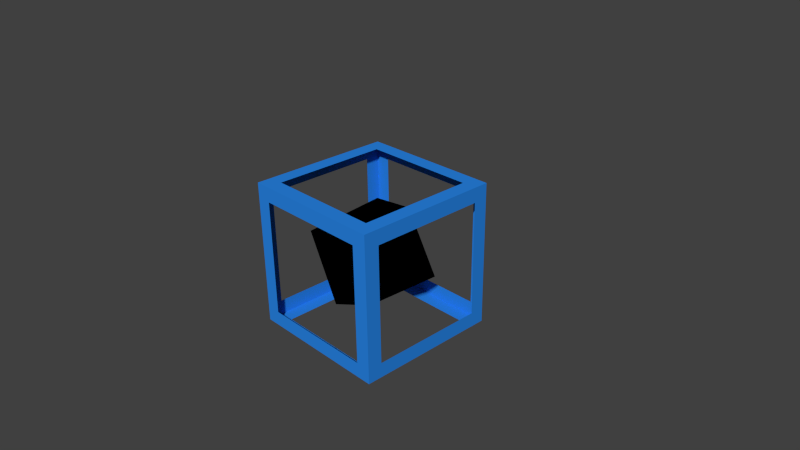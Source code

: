 # Source: Frigganobb.blend  (saved by Blender 2.63.0; exported with 4.5.12 LTS)
import bpy
from mathutils import Matrix  # noqa: F401  (used for matrix-valued properties, if any)

bpy.ops.wm.read_factory_settings(use_empty=True)
scene = bpy.context.scene
scene.name = 'Scene'

# ---- collections
col_collection_1 = bpy.data.collections.new('Collection 1'); scene.collection.children.link(col_collection_1)

# ---- materials (node trees are filled in below, after node groups)
mat_material_001 = bpy.data.materials.new('Material.001')
mat_material_001.alpha_threshold = 0.0
mat_material_001.use_transparent_shadow = False
mat_material_001.diffuse_color = (0.0, 0.0, 0.0, 1.0)
mat_material_001.roughness = 0.5
mat_material_001.specular_intensity = 1.0
mat_material_001.line_color = (0.0, 0.0, 0.0, 1.0)
mat_material = bpy.data.materials.new('Material')
mat_material.alpha_threshold = 0.0
mat_material.use_transparent_shadow = False
mat_material.diffuse_color = (0.0228, 0.2387, 0.8, 1.0)
mat_material.roughness = 0.5
mat_material.line_color = (0.0, 0.0, 0.0, 1.0)

# ---- material node trees

# ---- world
world_world = bpy.data.worlds.new('World'); scene.world = world_world
world_world.color = (0.05088, 0.05088, 0.05088)
world_world.use_sun_shadow = False
world_world.sun_shadow_jitter_overblur = 0.0
world_world.cycles.sampling_method = 'MANUAL'
world_world.cycles.sample_map_resolution = 256

# ---- cameras
cam_camera = bpy.data.cameras.new('Camera')
cam_camera.clip_end = 100.0
cam_camera.lens = 35.0
cam_camera.sensor_width = 32.0
cam_camera.sensor_height = 18.0
cam_camera.ortho_scale = 7.314
cam_camera.dof.focus_distance = 0.0
cam_camera.dof.aperture_fstop = 128.0

# ---- meshes
me_cube_001 = bpy.data.meshes.new('Cube.001')
me_cube_001.from_pydata([(-1.0, -1.0, -1.0), (-1.0, 1.0, -1.0), (1.0, 1.0, -1.0), (1.0, -1.0, -1.0), (-1.0, -1.0, 1.0), (-1.0, 1.0, 1.0), (1.0, 1.0, 1.0), (1.0, -1.0, 1.0)], [], [(4, 5, 1, 0), (5, 6, 2, 1), (6, 7, 3, 2), (7, 4, 0, 3), (0, 1, 2, 3), (7, 6, 5, 4)])
me_cube_001.materials.append(mat_material_001)
me_cube_001.use_remesh_preserve_volume = False
me_cube_001.use_remesh_preserve_attributes = False
me_cube_001.use_mirror_vertex_groups = False
me_cube_001.update()
me_cube = bpy.data.meshes.new('Cube')
me_cube.from_pydata([(-1.0, -1.0, -1.0), (-1.0, -1.0, -0.7955), (-1.0, -1.0, -0.5682), (-1.0, -1.0, -0.3409), (-1.0, -1.0, -0.1136), (-1.0, -0.7955, -1.0), (-1.0, -0.5682, -1.0), (-1.0, -0.3409, -1.0), (-1.0, -0.1136, -1.0), (-1.0, -0.7955, -0.7955), (-1.0, -0.7955, -0.5682), (-1.0, -0.5682, -0.7955), (-1.0, -0.7955, -0.3409), (-1.0, -0.7955, -0.1136), (-1.0, -0.3409, -0.7955), (-1.0, -0.1136, -0.7955), (-0.7955, -1.0, -1.0), (-0.5682, -1.0, -1.0), (-0.3409, -1.0, -1.0), (-0.1136, -1.0, -1.0), (-0.7955, -1.0, -0.7955), (-0.7955, -1.0, -0.5682), (-0.5682, -1.0, -0.7955), (-0.7955, -1.0, -0.3409), (-0.7955, -1.0, -0.1136), (-0.3409, -1.0, -0.7955), (-0.1136, -1.0, -0.7955), (-0.7955, -0.7955, -1.0), (-0.7955, -0.5682, -1.0), (-0.5682, -0.7955, -1.0), (-0.7955, -0.3409, -1.0), (-0.7955, -0.1136, -1.0), (-0.3409, -0.7955, -1.0), (-0.1136, -0.7955, -1.0), (-1.0, -1.0, 0.1136), (-1.0, -1.0, 0.3409), (-1.0, -1.0, 0.5682), (-1.0, -1.0, 0.7955), (-1.0, -1.0, 1.0), (-1.0, -0.7955, 0.1136), (-1.0, -0.7955, 0.3409), (-1.0, -0.7955, 0.5682), (-1.0, -0.7955, 0.7955), (-1.0, -0.5682, 0.7955), (-1.0, -0.3409, 0.7955), (-1.0, -0.1136, 0.7955), (-1.0, -0.7955, 1.0), (-1.0, -0.5682, 1.0), (-1.0, -0.3409, 1.0), (-1.0, -0.1136, 1.0), (-0.7955, -1.0, 0.1136), (-0.7955, -1.0, 0.3409), (-0.7955, -1.0, 0.5682), (-0.7955, -1.0, 0.7955), (-0.5682, -1.0, 0.7955), (-0.3409, -1.0, 0.7955), (-0.1136, -1.0, 0.7955), (-0.7955, -1.0, 1.0), (-0.5682, -1.0, 1.0), (-0.3409, -1.0, 1.0), (-0.1136, -1.0, 1.0), (-0.7955, -0.7955, 1.0), (-0.7955, -0.5682, 1.0), (-0.5682, -0.7955, 1.0), (-0.7955, -0.3409, 1.0), (-0.7955, -0.1136, 1.0), (-0.3409, -0.7955, 1.0), (-0.1136, -0.7955, 1.0), (-1.0, 0.1136, -1.0), (-1.0, 0.3409, -1.0), (-1.0, 0.5682, -1.0), (-1.0, 0.7955, -1.0), (-1.0, 0.1136, -0.7955), (-1.0, 0.3409, -0.7955), (-1.0, 0.5682, -0.7955), (-1.0, 0.7955, -0.7955), (-1.0, 0.7955, -0.5682), (-1.0, 0.7955, -0.3409), (-1.0, 0.7955, -0.1136), (-1.0, 1.0, -1.0), (-1.0, 1.0, -0.7955), (-1.0, 1.0, -0.5682), (-1.0, 1.0, -0.3409), (-1.0, 1.0, -0.1136), (-0.7955, 0.1136, -1.0), (-0.7955, 0.3409, -1.0), (-0.7955, 0.5682, -1.0), (-0.7955, 0.7955, -1.0), (-0.5682, 0.7955, -1.0), (-0.3409, 0.7955, -1.0), (-0.1136, 0.7955, -1.0), (-0.7955, 1.0, -1.0), (-0.5682, 1.0, -1.0), (-0.3409, 1.0, -1.0), (-0.1136, 1.0, -1.0), (-0.7955, 1.0, -0.7955), (-0.7955, 1.0, -0.5682), (-0.5682, 1.0, -0.7955), (-0.7955, 1.0, -0.3409), (-0.7955, 1.0, -0.1136), (-0.3409, 1.0, -0.7955), (-0.1136, 1.0, -0.7955), (-1.0, 0.1136, 0.7955), (-1.0, 0.3409, 0.7955), (-1.0, 0.7955, 0.1136), (-1.0, 0.7955, 0.3409), (-1.0, 0.5682, 0.7955), (-1.0, 0.7955, 0.5682), (-1.0, 0.7955, 0.7955), (-1.0, 0.1136, 1.0), (-1.0, 0.3409, 1.0), (-1.0, 0.5682, 1.0), (-1.0, 0.7955, 1.0), (-1.0, 1.0, 0.1136), (-1.0, 1.0, 0.3409), (-1.0, 1.0, 0.5682), (-1.0, 1.0, 0.7955), (-1.0, 1.0, 1.0), (-0.7955, 0.1136, 1.0), (-0.7955, 0.3409, 1.0), (-0.7955, 0.5682, 1.0), (-0.7955, 0.7955, 1.0), (-0.5682, 0.7955, 1.0), (-0.3409, 0.7955, 1.0), (-0.1136, 0.7955, 1.0), (-0.7955, 1.0, 0.1136), (-0.7955, 1.0, 0.3409), (-0.7955, 1.0, 0.5682), (-0.7955, 1.0, 0.7955), (-0.5682, 1.0, 0.7955), (-0.3409, 1.0, 0.7955), (-0.1136, 1.0, 0.7955), (-0.7955, 1.0, 1.0), (-0.5682, 1.0, 1.0), (-0.3409, 1.0, 1.0), (-0.1136, 1.0, 1.0), (0.1136, -1.0, -1.0), (0.3409, -1.0, -1.0), (0.5682, -1.0, -1.0), (0.7955, -1.0, -1.0), (0.1136, -1.0, -0.7955), (0.3409, -1.0, -0.7955), (0.5682, -1.0, -0.7955), (0.7955, -1.0, -0.7955), (0.7955, -1.0, -0.5682), (0.7955, -1.0, -0.3409), (0.7955, -1.0, -0.1136), (0.1136, -0.7955, -1.0), (0.3409, -0.7955, -1.0), (0.5682, -0.7955, -1.0), (0.7955, -0.7955, -1.0), (0.7955, -0.5682, -1.0), (0.7955, -0.3409, -1.0), (0.7955, -0.1136, -1.0), (1.0, -1.0, -1.0), (1.0, -1.0, -0.7955), (1.0, -1.0, -0.5682), (1.0, -1.0, -0.3409), (1.0, -1.0, -0.1136), (1.0, -0.7955, -1.0), (1.0, -0.5682, -1.0), (1.0, -0.3409, -1.0), (1.0, -0.1136, -1.0), (1.0, -0.7955, -0.7955), (1.0, -0.7955, -0.5682), (1.0, -0.5682, -0.7955), (1.0, -0.7955, -0.3409), (1.0, -0.7955, -0.1136), (1.0, -0.3409, -0.7955), (1.0, -0.1136, -0.7955), (0.1136, -1.0, 0.7955), (0.3409, -1.0, 0.7955), (0.7955, -1.0, 0.1136), (0.7955, -1.0, 0.3409), (0.5682, -1.0, 0.7955), (0.7955, -1.0, 0.5682), (0.7955, -1.0, 0.7955), (0.1136, -1.0, 1.0), (0.3409, -1.0, 1.0), (0.5682, -1.0, 1.0), (0.7955, -1.0, 1.0), (0.1136, -0.7955, 1.0), (0.3409, -0.7955, 1.0), (0.5682, -0.7955, 1.0), (0.7955, -0.7955, 1.0), (0.7955, -0.5682, 1.0), (0.7955, -0.3409, 1.0), (0.7955, -0.1136, 1.0), (1.0, -1.0, 0.1136), (1.0, -1.0, 0.3409), (1.0, -1.0, 0.5682), (1.0, -1.0, 0.7955), (1.0, -1.0, 1.0), (1.0, -0.7955, 0.1136), (1.0, -0.7955, 0.3409), (1.0, -0.7955, 0.5682), (1.0, -0.7955, 0.7955), (1.0, -0.5682, 0.7955), (1.0, -0.3409, 0.7955), (1.0, -0.1136, 0.7955), (1.0, -0.7955, 1.0), (1.0, -0.5682, 1.0), (1.0, -0.3409, 1.0), (1.0, -0.1136, 1.0), (0.1136, 0.7955, -1.0), (0.3409, 0.7955, -1.0), (0.7955, 0.1136, -1.0), (0.7955, 0.3409, -1.0), (0.5682, 0.7955, -1.0), (0.7955, 0.5682, -1.0), (0.7955, 0.7955, -1.0), (0.1136, 1.0, -1.0), (0.3409, 1.0, -1.0), (0.5682, 1.0, -1.0), (0.7955, 1.0, -1.0), (0.1136, 1.0, -0.7955), (0.3409, 1.0, -0.7955), (0.5682, 1.0, -0.7955), (0.7955, 1.0, -0.7955), (0.7955, 1.0, -0.5682), (0.7955, 1.0, -0.3409), (0.7955, 1.0, -0.1136), (1.0, 0.1136, -1.0), (1.0, 0.3409, -1.0), (1.0, 0.5682, -1.0), (1.0, 0.7955, -1.0), (1.0, 0.1136, -0.7955), (1.0, 0.3409, -0.7955), (1.0, 0.5682, -0.7955), (1.0, 0.7955, -0.7955), (1.0, 0.7955, -0.5682), (1.0, 0.7955, -0.3409), (1.0, 0.7955, -0.1136), (1.0, 1.0, -1.0), (1.0, 1.0, -0.7955), (1.0, 1.0, -0.5682), (1.0, 1.0, -0.3409), (1.0, 1.0, -0.1136), (0.1136, 0.7955, 1.0), (0.3409, 0.7955, 1.0), (0.7955, 0.1136, 1.0), (0.7955, 0.3409, 1.0), (0.5682, 0.7955, 1.0), (0.7955, 0.5682, 1.0), (0.7955, 0.7955, 1.0), (0.1136, 1.0, 0.7955), (0.3409, 1.0, 0.7955), (0.7955, 1.0, 0.1136), (0.7955, 1.0, 0.3409), (0.5682, 1.0, 0.7955), (0.7955, 1.0, 0.5682), (0.7955, 1.0, 0.7955), (0.1136, 1.0, 1.0), (0.3409, 1.0, 1.0), (0.5682, 1.0, 1.0), (0.7955, 1.0, 1.0), (1.0, 0.1136, 0.7955), (1.0, 0.3409, 0.7955), (1.0, 0.7955, 0.1136), (1.0, 0.7955, 0.3409), (1.0, 0.5682, 0.7955), (1.0, 0.7955, 0.5682), (1.0, 0.7955, 0.7955), (1.0, 0.1136, 1.0), (1.0, 0.3409, 1.0), (1.0, 0.5682, 1.0), (1.0, 0.7955, 1.0), (1.0, 1.0, 0.1136), (1.0, 1.0, 0.3409), (1.0, 1.0, 0.5682), (1.0, 1.0, 0.7955), (1.0, 1.0, 1.0)], [], [(1, 20, 21, 2), (3, 23, 24, 4), (2, 21, 23, 3), (5, 6, 28, 27), (7, 8, 31, 30), (6, 7, 30, 28), (16, 27, 29, 17), (18, 32, 33, 19), (17, 29, 32, 18), (1, 2, 10, 9), (3, 4, 13, 12), (2, 3, 12, 10), (5, 9, 11, 6), (7, 14, 15, 8), (6, 11, 14, 7), (16, 17, 22, 20), (18, 19, 26, 25), (17, 18, 25, 22), (0, 1, 9, 5), (0, 16, 20, 1), (0, 5, 27, 16), (34, 50, 51, 35), (36, 52, 53, 37), (35, 51, 52, 36), (61, 62, 47, 46), (64, 65, 49, 48), (62, 64, 48, 47), (34, 35, 40, 39), (36, 37, 42, 41), (35, 36, 41, 40), (58, 63, 61, 57), (60, 67, 66, 59), (59, 66, 63, 58), (42, 46, 47, 43), (44, 48, 49, 45), (43, 47, 48, 44), (53, 54, 58, 57), (55, 56, 60, 59), (54, 55, 59, 58), (37, 38, 46, 42), (37, 53, 57, 38), (57, 61, 46, 38), (68, 69, 85, 84), (70, 71, 87, 86), (69, 70, 86, 85), (81, 96, 95, 80), (83, 99, 98, 82), (82, 98, 96, 81), (87, 91, 92, 88), (89, 93, 94, 90), (88, 92, 93, 89), (75, 76, 81, 80), (77, 78, 83, 82), (76, 77, 82, 81), (68, 72, 73, 69), (70, 74, 75, 71), (69, 73, 74, 70), (95, 97, 92, 91), (100, 101, 94, 93), (97, 100, 93, 92), (71, 75, 80, 79), (80, 95, 91, 79), (71, 79, 91, 87), (118, 119, 110, 109), (120, 121, 112, 111), (119, 120, 111, 110), (114, 126, 125, 113), (116, 128, 127, 115), (115, 127, 126, 114), (104, 105, 114, 113), (107, 108, 116, 115), (105, 107, 115, 114), (122, 133, 132, 121), (124, 135, 134, 123), (123, 134, 133, 122), (102, 109, 110, 103), (106, 111, 112, 108), (103, 110, 111, 106), (132, 133, 129, 128), (134, 135, 131, 130), (133, 134, 130, 129), (108, 112, 117, 116), (117, 132, 128, 116), (121, 132, 117, 112), (143, 155, 156, 144), (145, 157, 158, 146), (144, 156, 157, 145), (150, 151, 160, 159), (152, 153, 162, 161), (151, 152, 161, 160), (136, 147, 148, 137), (138, 149, 150, 139), (137, 148, 149, 138), (163, 164, 156, 155), (166, 167, 158, 157), (164, 166, 157, 156), (136, 137, 141, 140), (138, 139, 143, 142), (137, 138, 142, 141), (160, 165, 163, 159), (162, 169, 168, 161), (161, 168, 165, 160), (159, 163, 155, 154), (139, 154, 155, 143), (139, 150, 159, 154), (172, 188, 189, 173), (175, 190, 191, 176), (173, 189, 190, 175), (200, 201, 185, 184), (202, 203, 187, 186), (201, 202, 186, 185), (193, 194, 189, 188), (195, 196, 191, 190), (194, 195, 190, 189), (178, 182, 181, 177), (180, 184, 183, 179), (179, 183, 182, 178), (170, 171, 178, 177), (174, 176, 180, 179), (171, 174, 179, 178), (197, 201, 200, 196), (199, 203, 202, 198), (198, 202, 201, 197), (196, 200, 192, 191), (176, 191, 192, 180), (192, 200, 184, 180), (206, 207, 223, 222), (209, 210, 225, 224), (207, 209, 224, 223), (219, 235, 234, 218), (221, 237, 236, 220), (220, 236, 235, 219), (204, 211, 212, 205), (208, 213, 214, 210), (205, 212, 213, 208), (234, 235, 230, 229), (236, 237, 232, 231), (235, 236, 231, 230), (215, 216, 212, 211), (217, 218, 214, 213), (216, 217, 213, 212), (223, 227, 226, 222), (225, 229, 228, 224), (224, 228, 227, 223), (233, 234, 229, 225), (218, 234, 233, 214), (210, 214, 233, 225), (263, 264, 241, 240), (265, 266, 244, 243), (264, 265, 243, 241), (248, 268, 267, 247), (251, 270, 269, 250), (250, 269, 268, 248), (267, 268, 259, 258), (269, 270, 262, 261), (268, 269, 261, 259), (239, 253, 252, 238), (244, 255, 254, 242), (242, 254, 253, 239), (252, 253, 246, 245), (254, 255, 251, 249), (253, 254, 249, 246), (257, 264, 263, 256), (262, 266, 265, 260), (260, 265, 264, 257), (270, 271, 266, 262), (255, 271, 270, 251), (266, 271, 255, 244), (19, 136, 140, 26), (19, 33, 147, 136), (56, 170, 177, 60), (177, 181, 67, 60), (101, 215, 211, 94), (90, 94, 211, 204), (135, 252, 245, 131), (238, 252, 135, 124), (8, 15, 72, 68), (8, 68, 84, 31), (222, 226, 169, 162), (153, 206, 222, 162), (45, 49, 109, 102), (65, 118, 109, 49), (256, 263, 203, 199), (203, 263, 240, 187), (4, 34, 39, 13), (4, 24, 50, 34), (78, 104, 113, 83), (113, 125, 99, 83), (167, 193, 188, 158), (146, 158, 188, 172), (237, 267, 258, 232), (247, 267, 237, 221)])
me_cube.materials.append(mat_material)
me_cube.use_remesh_preserve_volume = False
me_cube.use_remesh_preserve_attributes = False
me_cube.use_mirror_vertex_groups = False
me_cube.update()

# ---- objects
ob_cube_001 = bpy.data.objects.new('Cube.001', me_cube_001)
ob_cube = bpy.data.objects.new('Cube', me_cube)
ob_camera = bpy.data.objects.new('Camera', cam_camera)

# ---- transforms, parenting, visibility, modifiers, constraints
ob_cube_001.location = (0.0, 0.0, 0.0)
ob_cube_001.rotation_euler = (0.7854, 0.7854, -0.2683)
ob_cube_001.scale = (0.5, 0.5, 0.5)
ob_cube_001.lineart.crease_threshold = 0.0
ob_cube.location = (0.0, 0.0, 0.0)
ob_cube.lock_rotations_4d = False
ob_cube.empty_display_type = 'ARROWS'
ob_cube.lineart.crease_threshold = 0.0
ob_camera.location = (7.481, -6.508, 5.344)
ob_camera.rotation_euler = (1.109, 0.01082, 0.8149)
ob_camera.lock_rotations_4d = False
ob_camera.empty_display_type = 'ARROWS'
ob_camera.color = (0.0, 0.0, 0.0, 0.0)
ob_camera.display_type = 'WIRE'
ob_camera.lineart.crease_threshold = 0.0

# ---- collection membership
col_collection_1.objects.link(ob_cube_001)
col_collection_1.objects.link(ob_cube)
col_collection_1.objects.link(ob_camera)

# ---- scene / render settings (as saved in the file)
scene.camera = ob_camera
scene.frame_start = 125; scene.frame_end = 375; scene.frame_set(115)
scene.render.engine = 'BLENDER_EEVEE_NEXT'
scene.render.image_settings.color_mode = 'RGB'
scene.render.image_settings.compression = 90
scene.render.resolution_percentage = 50
scene.render.dither_intensity = 0.0
scene.render.bake_margin = 2
scene.render.bake_bias = 0.0
scene.cycles.use_denoising = False
scene.cycles.samples = 10
scene.cycles.sampling_pattern = 'TABULATED_SOBOL'
scene.cycles.light_sampling_threshold = 0.0
scene.cycles.use_adaptive_sampling = False
scene.cycles.use_light_tree = False
scene.cycles.blur_glossy = 0.0
scene.cycles.volume_bounces = 1
scene.cycles.pixel_filter_type = 'GAUSSIAN'
scene.cycles.sample_clamp_indirect = 0.0
scene.view_settings.view_transform = 'Standard'
bpy.context.view_layer.update()

# ---- added for rendering (the .blend has no usable light): sun
light_auto_sun = bpy.data.lights.new('AutoSun', 'SUN')
light_auto_sun.energy = 3.0
light_auto_sun.angle = 0.0523599
ob_auto_sun = bpy.data.objects.new('AutoSun', light_auto_sun)
scene.collection.objects.link(ob_auto_sun)
ob_auto_sun.rotation_euler = (0.872665, 0.174533, 0.523599)
bpy.context.view_layer.update()
